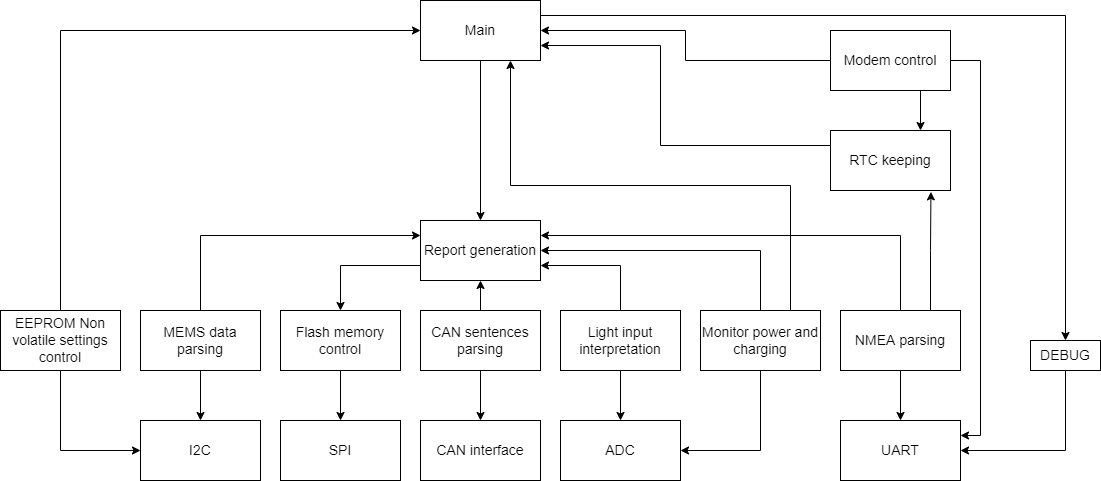

The diagram above was exported from draw.io. Its source (the exported page's mxGraphModel, read from the mxfile embedded in the PNG):
<mxGraphModel dx="1550" dy="835" grid="1" gridSize="10" guides="1" tooltips="1" connect="1" arrows="1" fold="1" page="1" pageScale="1" pageWidth="1169" pageHeight="827" math="0" shadow="0">
  <root>
    <mxCell id="0" />
    <mxCell id="1" parent="0" />
    <mxCell id="pzbTG_uNGKGymf5E3DQT-40" style="edgeStyle=orthogonalEdgeStyle;rounded=0;orthogonalLoop=1;jettySize=auto;html=1;exitX=0.5;exitY=1;exitDx=0;exitDy=0;entryX=0.5;entryY=0;entryDx=0;entryDy=0;fontSize=14;strokeColor=default;" edge="1" parent="1" source="pzbTG_uNGKGymf5E3DQT-1" target="pzbTG_uNGKGymf5E3DQT-6">
      <mxGeometry relative="1" as="geometry" />
    </mxCell>
    <mxCell id="pzbTG_uNGKGymf5E3DQT-44" style="edgeStyle=orthogonalEdgeStyle;rounded=0;orthogonalLoop=1;jettySize=auto;html=1;exitX=1;exitY=0.25;exitDx=0;exitDy=0;entryX=0.5;entryY=0;entryDx=0;entryDy=0;fontSize=14;strokeColor=default;" edge="1" parent="1" source="pzbTG_uNGKGymf5E3DQT-1" target="pzbTG_uNGKGymf5E3DQT-43">
      <mxGeometry relative="1" as="geometry" />
    </mxCell>
    <mxCell id="pzbTG_uNGKGymf5E3DQT-1" value="&lt;font style=&quot;font-size: 14px&quot;&gt;Main&lt;/font&gt;" style="whiteSpace=wrap;html=1;" vertex="1" parent="1">
      <mxGeometry x="450" y="190" width="120" height="60" as="geometry" />
    </mxCell>
    <mxCell id="pzbTG_uNGKGymf5E3DQT-20" style="edgeStyle=orthogonalEdgeStyle;rounded=0;orthogonalLoop=1;jettySize=auto;html=1;exitX=0.5;exitY=0;exitDx=0;exitDy=0;entryX=1;entryY=0.5;entryDx=0;entryDy=0;fontSize=14;" edge="1" parent="1" source="pzbTG_uNGKGymf5E3DQT-2" target="pzbTG_uNGKGymf5E3DQT-6">
      <mxGeometry relative="1" as="geometry" />
    </mxCell>
    <mxCell id="pzbTG_uNGKGymf5E3DQT-21" style="edgeStyle=orthogonalEdgeStyle;rounded=0;orthogonalLoop=1;jettySize=auto;html=1;exitX=0.5;exitY=1;exitDx=0;exitDy=0;entryX=1;entryY=0.5;entryDx=0;entryDy=0;fontSize=14;" edge="1" parent="1" source="pzbTG_uNGKGymf5E3DQT-2" target="pzbTG_uNGKGymf5E3DQT-4">
      <mxGeometry relative="1" as="geometry" />
    </mxCell>
    <mxCell id="pzbTG_uNGKGymf5E3DQT-29" style="edgeStyle=orthogonalEdgeStyle;rounded=0;orthogonalLoop=1;jettySize=auto;html=1;exitX=0.75;exitY=0;exitDx=0;exitDy=0;entryX=0.75;entryY=1;entryDx=0;entryDy=0;fontSize=14;" edge="1" parent="1" source="pzbTG_uNGKGymf5E3DQT-2" target="pzbTG_uNGKGymf5E3DQT-1">
      <mxGeometry relative="1" as="geometry" />
    </mxCell>
    <mxCell id="pzbTG_uNGKGymf5E3DQT-2" value="Monitor power and charging" style="whiteSpace=wrap;html=1;fontSize=14;" vertex="1" parent="1">
      <mxGeometry x="730" y="500" width="120" height="60" as="geometry" />
    </mxCell>
    <mxCell id="pzbTG_uNGKGymf5E3DQT-5" value="" style="edgeStyle=orthogonalEdgeStyle;rounded=0;orthogonalLoop=1;jettySize=auto;html=1;fontSize=14;" edge="1" parent="1" source="pzbTG_uNGKGymf5E3DQT-3" target="pzbTG_uNGKGymf5E3DQT-4">
      <mxGeometry relative="1" as="geometry" />
    </mxCell>
    <mxCell id="pzbTG_uNGKGymf5E3DQT-19" style="edgeStyle=orthogonalEdgeStyle;rounded=0;orthogonalLoop=1;jettySize=auto;html=1;exitX=0.5;exitY=0;exitDx=0;exitDy=0;entryX=1;entryY=0.75;entryDx=0;entryDy=0;fontSize=14;" edge="1" parent="1" source="pzbTG_uNGKGymf5E3DQT-3" target="pzbTG_uNGKGymf5E3DQT-6">
      <mxGeometry relative="1" as="geometry" />
    </mxCell>
    <mxCell id="pzbTG_uNGKGymf5E3DQT-3" value="Light input interpretation" style="whiteSpace=wrap;html=1;fontSize=14;" vertex="1" parent="1">
      <mxGeometry x="590" y="500" width="120" height="60" as="geometry" />
    </mxCell>
    <mxCell id="pzbTG_uNGKGymf5E3DQT-4" value="ADC" style="whiteSpace=wrap;html=1;fontSize=14;" vertex="1" parent="1">
      <mxGeometry x="590" y="610" width="120" height="60" as="geometry" />
    </mxCell>
    <mxCell id="pzbTG_uNGKGymf5E3DQT-47" style="edgeStyle=orthogonalEdgeStyle;rounded=0;orthogonalLoop=1;jettySize=auto;html=1;exitX=0;exitY=0.75;exitDx=0;exitDy=0;entryX=0.5;entryY=0;entryDx=0;entryDy=0;fontSize=14;strokeColor=default;" edge="1" parent="1" source="pzbTG_uNGKGymf5E3DQT-6" target="pzbTG_uNGKGymf5E3DQT-30">
      <mxGeometry relative="1" as="geometry" />
    </mxCell>
    <mxCell id="pzbTG_uNGKGymf5E3DQT-6" value="Report generation" style="whiteSpace=wrap;html=1;fontSize=14;" vertex="1" parent="1">
      <mxGeometry x="450" y="410" width="120" height="60" as="geometry" />
    </mxCell>
    <mxCell id="pzbTG_uNGKGymf5E3DQT-38" style="edgeStyle=orthogonalEdgeStyle;rounded=0;orthogonalLoop=1;jettySize=auto;html=1;exitX=0.75;exitY=1;exitDx=0;exitDy=0;entryX=0.75;entryY=0;entryDx=0;entryDy=0;fontSize=14;" edge="1" parent="1" source="pzbTG_uNGKGymf5E3DQT-7" target="pzbTG_uNGKGymf5E3DQT-35">
      <mxGeometry relative="1" as="geometry" />
    </mxCell>
    <mxCell id="pzbTG_uNGKGymf5E3DQT-39" style="edgeStyle=orthogonalEdgeStyle;rounded=0;orthogonalLoop=1;jettySize=auto;html=1;exitX=0;exitY=0.5;exitDx=0;exitDy=0;entryX=1;entryY=0.5;entryDx=0;entryDy=0;fontSize=14;" edge="1" parent="1" source="pzbTG_uNGKGymf5E3DQT-7" target="pzbTG_uNGKGymf5E3DQT-1">
      <mxGeometry relative="1" as="geometry" />
    </mxCell>
    <mxCell id="pzbTG_uNGKGymf5E3DQT-46" style="edgeStyle=orthogonalEdgeStyle;rounded=0;orthogonalLoop=1;jettySize=auto;html=1;exitX=1;exitY=0.5;exitDx=0;exitDy=0;entryX=1;entryY=0.25;entryDx=0;entryDy=0;fontSize=14;strokeColor=default;" edge="1" parent="1" source="pzbTG_uNGKGymf5E3DQT-7" target="pzbTG_uNGKGymf5E3DQT-25">
      <mxGeometry relative="1" as="geometry" />
    </mxCell>
    <mxCell id="pzbTG_uNGKGymf5E3DQT-7" value="Modem control" style="whiteSpace=wrap;html=1;fontSize=14;" vertex="1" parent="1">
      <mxGeometry x="860" y="220" width="120" height="60" as="geometry" />
    </mxCell>
    <mxCell id="pzbTG_uNGKGymf5E3DQT-11" value="" style="edgeStyle=orthogonalEdgeStyle;rounded=0;orthogonalLoop=1;jettySize=auto;html=1;fontSize=14;" edge="1" parent="1" source="pzbTG_uNGKGymf5E3DQT-8" target="pzbTG_uNGKGymf5E3DQT-10">
      <mxGeometry relative="1" as="geometry" />
    </mxCell>
    <mxCell id="pzbTG_uNGKGymf5E3DQT-18" style="edgeStyle=orthogonalEdgeStyle;rounded=0;orthogonalLoop=1;jettySize=auto;html=1;exitX=0.5;exitY=0;exitDx=0;exitDy=0;entryX=0.5;entryY=1;entryDx=0;entryDy=0;fontSize=14;" edge="1" parent="1" source="pzbTG_uNGKGymf5E3DQT-8" target="pzbTG_uNGKGymf5E3DQT-6">
      <mxGeometry relative="1" as="geometry" />
    </mxCell>
    <mxCell id="pzbTG_uNGKGymf5E3DQT-8" value="CAN sentences parsing" style="whiteSpace=wrap;html=1;fontSize=14;" vertex="1" parent="1">
      <mxGeometry x="450" y="500" width="120" height="60" as="geometry" />
    </mxCell>
    <mxCell id="pzbTG_uNGKGymf5E3DQT-16" style="edgeStyle=orthogonalEdgeStyle;rounded=0;orthogonalLoop=1;jettySize=auto;html=1;exitX=0.5;exitY=1;exitDx=0;exitDy=0;entryX=0.5;entryY=0;entryDx=0;entryDy=0;fontSize=14;" edge="1" parent="1" source="pzbTG_uNGKGymf5E3DQT-9" target="pzbTG_uNGKGymf5E3DQT-13">
      <mxGeometry relative="1" as="geometry" />
    </mxCell>
    <mxCell id="pzbTG_uNGKGymf5E3DQT-17" style="edgeStyle=orthogonalEdgeStyle;rounded=0;orthogonalLoop=1;jettySize=auto;html=1;exitX=0.5;exitY=0;exitDx=0;exitDy=0;entryX=0;entryY=0.25;entryDx=0;entryDy=0;fontSize=14;" edge="1" parent="1" source="pzbTG_uNGKGymf5E3DQT-9" target="pzbTG_uNGKGymf5E3DQT-6">
      <mxGeometry relative="1" as="geometry" />
    </mxCell>
    <mxCell id="pzbTG_uNGKGymf5E3DQT-9" value="MEMS data parsing" style="whiteSpace=wrap;html=1;fontSize=14;" vertex="1" parent="1">
      <mxGeometry x="170" y="500" width="120" height="60" as="geometry" />
    </mxCell>
    <mxCell id="pzbTG_uNGKGymf5E3DQT-10" value="CAN interface" style="whiteSpace=wrap;html=1;fontSize=14;" vertex="1" parent="1">
      <mxGeometry x="450" y="610" width="120" height="60" as="geometry" />
    </mxCell>
    <mxCell id="pzbTG_uNGKGymf5E3DQT-13" value="I2C" style="whiteSpace=wrap;html=1;fontSize=14;" vertex="1" parent="1">
      <mxGeometry x="170" y="610" width="120" height="60" as="geometry" />
    </mxCell>
    <mxCell id="pzbTG_uNGKGymf5E3DQT-15" style="edgeStyle=orthogonalEdgeStyle;rounded=0;orthogonalLoop=1;jettySize=auto;html=1;exitX=0.5;exitY=1;exitDx=0;exitDy=0;entryX=0;entryY=0.5;entryDx=0;entryDy=0;fontSize=14;" edge="1" parent="1" source="pzbTG_uNGKGymf5E3DQT-14" target="pzbTG_uNGKGymf5E3DQT-13">
      <mxGeometry relative="1" as="geometry" />
    </mxCell>
    <mxCell id="pzbTG_uNGKGymf5E3DQT-41" style="edgeStyle=orthogonalEdgeStyle;rounded=0;orthogonalLoop=1;jettySize=auto;html=1;exitX=0.5;exitY=0;exitDx=0;exitDy=0;entryX=0;entryY=0.5;entryDx=0;entryDy=0;fontSize=14;strokeColor=default;" edge="1" parent="1" source="pzbTG_uNGKGymf5E3DQT-14" target="pzbTG_uNGKGymf5E3DQT-1">
      <mxGeometry relative="1" as="geometry" />
    </mxCell>
    <mxCell id="pzbTG_uNGKGymf5E3DQT-14" value="EEPROM Non volatile settings control" style="whiteSpace=wrap;html=1;fontSize=14;" vertex="1" parent="1">
      <mxGeometry x="30" y="500" width="120" height="60" as="geometry" />
    </mxCell>
    <mxCell id="pzbTG_uNGKGymf5E3DQT-24" style="edgeStyle=orthogonalEdgeStyle;rounded=0;orthogonalLoop=1;jettySize=auto;html=1;exitX=0.5;exitY=0;exitDx=0;exitDy=0;entryX=1;entryY=0.25;entryDx=0;entryDy=0;fontSize=14;" edge="1" parent="1" source="pzbTG_uNGKGymf5E3DQT-23" target="pzbTG_uNGKGymf5E3DQT-6">
      <mxGeometry relative="1" as="geometry" />
    </mxCell>
    <mxCell id="pzbTG_uNGKGymf5E3DQT-26" value="" style="edgeStyle=orthogonalEdgeStyle;rounded=0;orthogonalLoop=1;jettySize=auto;html=1;fontSize=14;" edge="1" parent="1" source="pzbTG_uNGKGymf5E3DQT-23" target="pzbTG_uNGKGymf5E3DQT-25">
      <mxGeometry relative="1" as="geometry" />
    </mxCell>
    <mxCell id="pzbTG_uNGKGymf5E3DQT-42" style="edgeStyle=orthogonalEdgeStyle;rounded=0;orthogonalLoop=1;jettySize=auto;html=1;exitX=0.75;exitY=0;exitDx=0;exitDy=0;entryX=0.837;entryY=1.023;entryDx=0;entryDy=0;entryPerimeter=0;fontSize=14;strokeColor=default;" edge="1" parent="1" source="pzbTG_uNGKGymf5E3DQT-23" target="pzbTG_uNGKGymf5E3DQT-35">
      <mxGeometry relative="1" as="geometry" />
    </mxCell>
    <mxCell id="pzbTG_uNGKGymf5E3DQT-23" value="NMEA parsing" style="whiteSpace=wrap;html=1;fontSize=14;" vertex="1" parent="1">
      <mxGeometry x="870" y="500" width="120" height="60" as="geometry" />
    </mxCell>
    <mxCell id="pzbTG_uNGKGymf5E3DQT-25" value="UART" style="whiteSpace=wrap;html=1;fontSize=14;" vertex="1" parent="1">
      <mxGeometry x="870" y="610" width="120" height="60" as="geometry" />
    </mxCell>
    <mxCell id="pzbTG_uNGKGymf5E3DQT-27" value="SPI" style="whiteSpace=wrap;html=1;fontSize=14;" vertex="1" parent="1">
      <mxGeometry x="310" y="610" width="120" height="60" as="geometry" />
    </mxCell>
    <mxCell id="pzbTG_uNGKGymf5E3DQT-34" value="" style="edgeStyle=orthogonalEdgeStyle;rounded=0;orthogonalLoop=1;jettySize=auto;html=1;fontSize=14;" edge="1" parent="1" source="pzbTG_uNGKGymf5E3DQT-30" target="pzbTG_uNGKGymf5E3DQT-27">
      <mxGeometry relative="1" as="geometry" />
    </mxCell>
    <mxCell id="pzbTG_uNGKGymf5E3DQT-30" value="Flash memory control" style="whiteSpace=wrap;html=1;fontSize=14;" vertex="1" parent="1">
      <mxGeometry x="310" y="500" width="120" height="60" as="geometry" />
    </mxCell>
    <mxCell id="pzbTG_uNGKGymf5E3DQT-37" style="edgeStyle=orthogonalEdgeStyle;rounded=0;orthogonalLoop=1;jettySize=auto;html=1;exitX=0;exitY=0.25;exitDx=0;exitDy=0;entryX=1;entryY=0.75;entryDx=0;entryDy=0;fontSize=14;" edge="1" parent="1" source="pzbTG_uNGKGymf5E3DQT-35" target="pzbTG_uNGKGymf5E3DQT-1">
      <mxGeometry relative="1" as="geometry">
        <Array as="points">
          <mxPoint x="690" y="335" />
          <mxPoint x="690" y="235" />
        </Array>
      </mxGeometry>
    </mxCell>
    <mxCell id="pzbTG_uNGKGymf5E3DQT-35" value="RTC keeping" style="whiteSpace=wrap;html=1;fontSize=14;" vertex="1" parent="1">
      <mxGeometry x="860" y="320" width="120" height="60" as="geometry" />
    </mxCell>
    <mxCell id="pzbTG_uNGKGymf5E3DQT-45" style="edgeStyle=orthogonalEdgeStyle;rounded=0;orthogonalLoop=1;jettySize=auto;html=1;exitX=0.5;exitY=1;exitDx=0;exitDy=0;entryX=1;entryY=0.5;entryDx=0;entryDy=0;fontSize=14;strokeColor=default;" edge="1" parent="1" source="pzbTG_uNGKGymf5E3DQT-43" target="pzbTG_uNGKGymf5E3DQT-25">
      <mxGeometry relative="1" as="geometry" />
    </mxCell>
    <mxCell id="pzbTG_uNGKGymf5E3DQT-43" value="DEBUG" style="whiteSpace=wrap;html=1;fontSize=14;" vertex="1" parent="1">
      <mxGeometry x="1060" y="530" width="70" height="30" as="geometry" />
    </mxCell>
  </root>
</mxGraphModel>